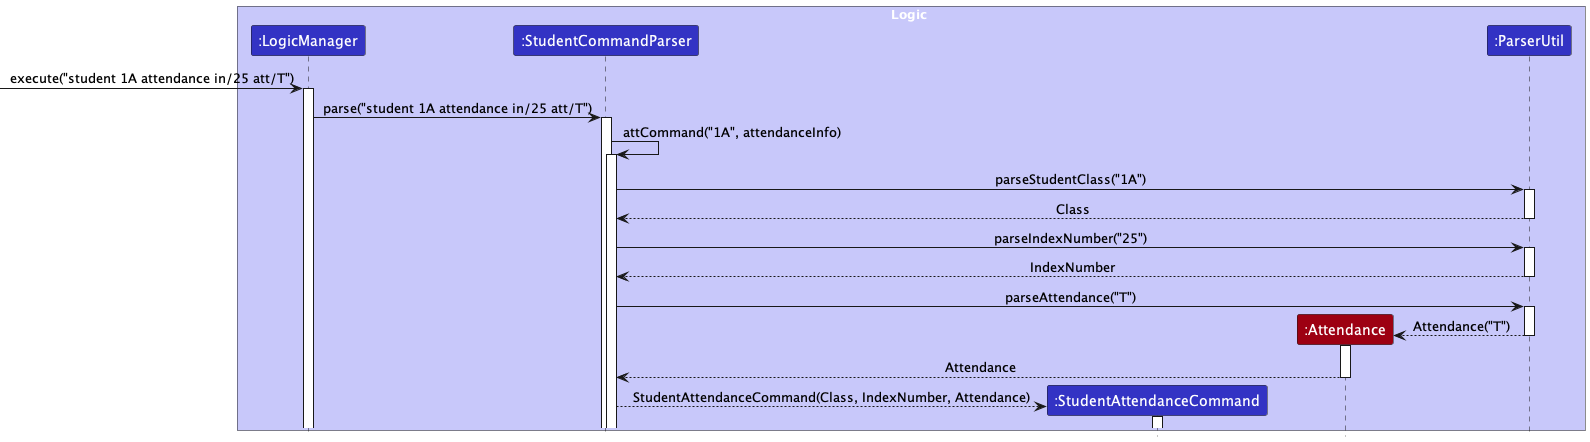

The diagram above was rendered by PlantUML. Its source (embedded in the PNG):
@startuml
!include style.puml

box Logic LOGIC_COLOR_T1
participant ":LogicManager" as LogicManager LOGIC_COLOR
participant ":StudentCommandParser" as StudentCommandParser LOGIC_COLOR
participant ":StudentAttendanceCommand" as StudentAttendanceCommand LOGIC_COLOR
participant ":ParserUtil" as ParserUtil LOGIC_COLOR
participant ":Attendance" as Attendance MODEL_COLOR
participant ":ParserUtil" as ParserUtil LOGIC_COLOR

end box

[-> LogicManager : execute("student 1A attendance in/25 att/T")
activate LogicManager

LogicManager -> StudentCommandParser : parse("student 1A attendance in/25 att/T")
activate StudentCommandParser
StudentCommandParser -> StudentCommandParser : attCommand("1A", attendanceInfo)
activate StudentCommandParser
StudentCommandParser -> ParserUtil : parseStudentClass("1A")
activate ParserUtil
ParserUtil --> StudentCommandParser : Class
deactivate ParserUtil
StudentCommandParser -> ParserUtil : parseIndexNumber("25")
activate ParserUtil
ParserUtil --> StudentCommandParser : IndexNumber
deactivate ParserUtil
StudentCommandParser -> ParserUtil : parseAttendance("T")
activate ParserUtil
create Attendance
ParserUtil --> Attendance : Attendance("T")
activate Attendance
deactivate ParserUtil
Attendance --> StudentCommandParser : Attendance
deactivate Attendance

create StudentAttendanceCommand
StudentCommandParser --> StudentAttendanceCommand : StudentAttendanceCommand(Class, IndexNumber, Attendance)
activate StudentAttendanceCommand


'StudentCommandParser -> StudentAttendanceCommand : parse("student 1A grade in/25 test/CA1 score/75")
'activate StudentCommandParser
'
'StudentCommandParser -> : parseTest("in/25 test/CA1 score/75", 75")
'StudentCommandParser <--
'StudentCommandParser ->
'StudentCommandParser <-- : commandResult

@enduml